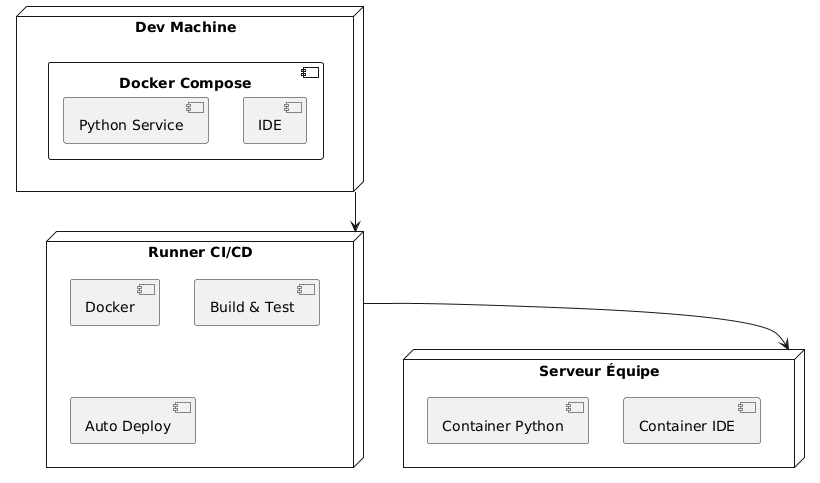

The diagram above was rendered by PlantUML. Its source (embedded in the PNG):
@startuml
node "Dev Machine" {
    component "Docker Compose" {
        [Python Service]
        [IDE]
    }
}

node "Runner CI/CD" {
    [Docker]
    [Build & Test]
    [Auto Deploy]
}

node "Serveur Équipe" {
    [Container Python]
    [Container IDE]
}

"Dev Machine" --> "Runner CI/CD"
"Runner CI/CD" --> "Serveur Équipe"
@enduml